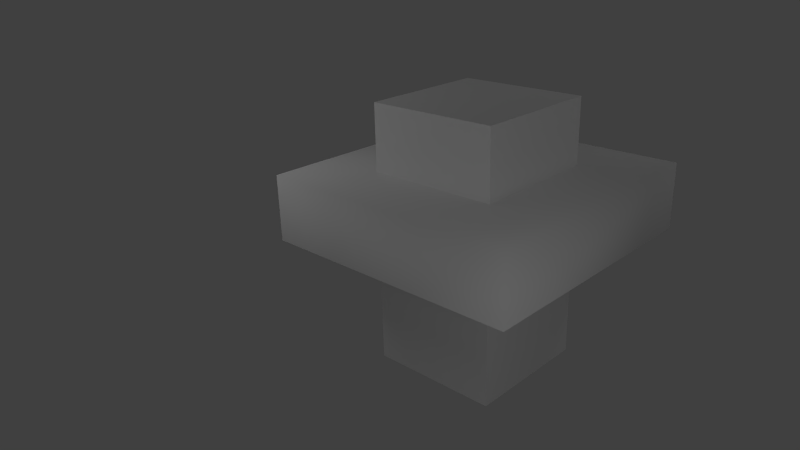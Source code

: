 # Source: RedMushroom.blend  (saved by Blender 2.60.0; exported with 4.5.12 LTS)
import bpy
from mathutils import Matrix  # noqa: F401  (used for matrix-valued properties, if any)

bpy.ops.wm.read_factory_settings(use_empty=True)
scene = bpy.context.scene
scene.name = 'Scene'

# ---- collections
col_collection_1 = bpy.data.collections.new('Collection 1'); scene.collection.children.link(col_collection_1)

# ---- materials (node trees are filled in below, after node groups)
mat_material = bpy.data.materials.new('Material')
mat_material.alpha_threshold = 0.0
mat_material.use_transparent_shadow = False
mat_material.roughness = 0.5
mat_material.line_color = (0.0, 0.0, 0.0, 1.0)

# ---- material node trees

# ---- world
world_world = bpy.data.worlds.new('World'); scene.world = world_world
world_world.color = (0.05088, 0.05088, 0.05088)
world_world.use_sun_shadow = False
world_world.sun_shadow_jitter_overblur = 0.0
world_world.cycles.sampling_method = 'MANUAL'
world_world.cycles.sample_map_resolution = 256

# ---- cameras
cam_camera = bpy.data.cameras.new('Camera')
cam_camera.clip_end = 100.0
cam_camera.lens = 35.0
cam_camera.ortho_scale = 7.314
cam_camera.dof.focus_distance = 0.0
cam_camera.dof.aperture_fstop = 128.0

# ---- lights
light_lamp_005 = bpy.data.lights.new('Lamp.005', 'POINT')
light_lamp_005.transmission_factor = 0.0
light_lamp_005.cutoff_distance = 30.0
light_lamp_005.energy = 100.0
light_lamp_005.shadow_buffer_clip_start = 1.001
light_lamp_005.shadow_soft_size = 1.0
light_lamp_005.shadow_maximum_resolution = 0.006
light_lamp_005.use_absolute_resolution = True
light_lamp_005.cycles.use_multiple_importance_sampling = False
light_lamp_004 = bpy.data.lights.new('Lamp.004', 'POINT')
light_lamp_004.transmission_factor = 0.0
light_lamp_004.cutoff_distance = 30.0
light_lamp_004.energy = 100.0
light_lamp_004.shadow_buffer_clip_start = 1.001
light_lamp_004.shadow_soft_size = 1.0
light_lamp_004.shadow_maximum_resolution = 0.006
light_lamp_004.use_absolute_resolution = True
light_lamp_004.cycles.use_multiple_importance_sampling = False
light_lamp_002 = bpy.data.lights.new('Lamp.002', 'POINT')
light_lamp_002.transmission_factor = 0.0
light_lamp_002.cutoff_distance = 30.0
light_lamp_002.energy = 100.0
light_lamp_002.shadow_buffer_clip_start = 1.001
light_lamp_002.shadow_soft_size = 1.0
light_lamp_002.shadow_maximum_resolution = 0.006
light_lamp_002.use_absolute_resolution = True
light_lamp_002.cycles.use_multiple_importance_sampling = False

# ---- meshes
me_cube = bpy.data.meshes.new('Cube')
me_cube.from_pydata([(1.0, 1.0, -1.0), (1.0, -1.0, -1.0), (-1.0, -1.0, -1.0), (-1.0, 1.0, -1.0), (1.0, 1.0, 1.0), (1.0, -1.0, 1.0), (-1.0, -1.0, 1.0), (-1.0, 1.0, 1.0), (-1.0, -1.0, 2.0), (-1.0, 1.0, 2.0), (1.0, -1.0, 2.0), (1.0, 1.0, 2.0), (1.0, 1.0, 3.0), (1.0, -1.0, 3.0), (-1.0, 1.0, 3.0), (-1.0, -1.0, 3.0), (-2.0, 2.0, 1.0), (-2.0, 2.0, 2.0), (-2.0, -2.0, 1.0), (-2.0, -2.0, 2.0), (2.0, -2.0, 1.0), (2.0, -2.0, 2.0), (2.0, 2.0, 1.0), (2.0, 2.0, 2.0)], [], [(0, 4, 5, 1), (1, 5, 6, 2), (2, 6, 7, 3), (4, 0, 3, 7), (10, 11, 12, 13), (11, 9, 14, 12), (8, 10, 13, 15), (9, 8, 15, 14), (12, 14, 15, 13), (17, 19, 21, 23), (18, 20, 21, 19), (20, 22, 23, 21), (16, 17, 23, 22), (16, 18, 19, 17)])
me_cube.polygons.foreach_set('use_smooth', [0, 0, 0, 0, 0, 0, 0, 0, 0, 1, 1, 1, 1, 1])
_uv = me_cube.uv_layers.new(name='UVTex')
_uv.uv.foreach_set('vector', [0.28, 0.12, 0.28, 0.02, 0.38, 0.02, 0.38, 0.12, 0.5, 0.12, 0.5, 0.04, 0.58, 0.04, 0.58, 0.12, 0.64, 0.12, 0.54, 0.12, 0.54, 0.02, 0.64, 0.02, 0.16, 0.12, 0.16, 0.0, 0.28, 0.0, 0.28, 0.12, 0.76, 0.7, 0.54, 0.7, 0.54, 0.6, 0.76, 0.6, 1.0, 0.28, 1.0, 0.7, 0.76, 0.7, 0.76, 0.28, 0.7812, 0.2812, 1.0, 0.2812, 1.0, 0.4688, 0.7812, 0.4688, 0.5625, 0.2812, 0.7812, 0.2812, 0.7812, 0.4688, 0.5625, 0.4688, 0.76, 0.28, 0.76, 0.7, 0.34, 0.7, 0.34, 0.28, 0.94, 0.98, 0.64, 0.98, 0.64, 0.68, 0.94, 0.68, 0.8125, 0.6875, 0.4062, 0.6875, 0.4062, 0.5625, 0.8125, 0.5625, 0.875, 0.2188, 0.875, 0.8438, 0.6875, 0.8438, 0.6875, 0.2188, 0.6667, 0.8838, 0.5562, 0.8841, 0.5549, 0.4424, 0.6653, 0.4421, 0.68, 0.24, 0.68, 0.7, 0.58, 0.7, 0.56, 0.24])
me_cube.materials.append(mat_material)
me_cube.use_remesh_preserve_volume = False
me_cube.use_remesh_preserve_attributes = False
me_cube.use_mirror_vertex_groups = False
me_cube.update()

# ---- objects
ob_lamp_001 = bpy.data.objects.new('Lamp.001', light_lamp_005)
ob_lamp_000 = bpy.data.objects.new('Lamp.000', light_lamp_004)
ob_lamp_002 = bpy.data.objects.new('Lamp.002', light_lamp_002)
ob_cube = bpy.data.objects.new('Cube', me_cube)
ob_camera = bpy.data.objects.new('Camera', cam_camera)

# ---- transforms, parenting, visibility, modifiers, constraints
ob_lamp_001.location = (-3.886, -2.695, 6.205)
ob_lamp_001.rotation_euler = (0.6503, 0.05522, 1.866)
ob_lamp_001.lock_rotations_4d = False
ob_lamp_001.empty_display_type = 'ARROWS'
ob_lamp_001.color = (0.0, 0.0, 0.0, 0.0)
ob_lamp_001.lineart.crease_threshold = 0.0
ob_lamp_000.location = (4.118, 7.729, 8.428)
ob_lamp_000.rotation_euler = (0.6503, 0.05522, 1.866)
ob_lamp_000.lock_rotations_4d = False
ob_lamp_000.empty_display_type = 'ARROWS'
ob_lamp_000.color = (0.0, 0.0, 0.0, 0.0)
ob_lamp_000.lineart.crease_threshold = 0.0
ob_lamp_002.location = (6.043, -3.864, 3.657)
ob_lamp_002.rotation_euler = (0.6503, 0.05522, 1.866)
ob_lamp_002.lock_rotations_4d = False
ob_lamp_002.empty_display_type = 'ARROWS'
ob_lamp_002.color = (0.0, 0.0, 0.0, 0.0)
ob_lamp_002.lineart.crease_threshold = 0.0
ob_cube.location = (0.3829, 1.231, 1.261)
ob_cube.lock_rotations_4d = False
ob_cube.empty_display_type = 'ARROWS'
ob_cube.lineart.crease_threshold = 0.0
ob_camera.location = (6.93, -6.985, 6.715)
ob_camera.rotation_euler = (-5.101, 0.02667, 0.7677)
ob_camera.lock_rotations_4d = False
ob_camera.empty_display_type = 'ARROWS'
ob_camera.color = (0.0, 0.0, 0.0, 0.0)
ob_camera.display_type = 'WIRE'
ob_camera.lineart.crease_threshold = 0.0

# ---- collection membership
col_collection_1.objects.link(ob_lamp_001)
col_collection_1.objects.link(ob_lamp_000)
col_collection_1.objects.link(ob_lamp_002)
col_collection_1.objects.link(ob_cube)
col_collection_1.objects.link(ob_camera)

# ---- scene / render settings (as saved in the file)
scene.camera = ob_camera
scene.frame_start = 1; scene.frame_end = 250; scene.frame_set(2)
scene.render.engine = 'BLENDER_EEVEE_NEXT'
scene.render.image_settings.color_mode = 'RGB'
scene.render.image_settings.compression = 90
scene.render.resolution_percentage = 50
scene.render.dither_intensity = 0.0
scene.render.bake_margin = 2
scene.render.bake_bias = 0.0
scene.cycles.use_denoising = False
scene.cycles.samples = 10
scene.cycles.sampling_pattern = 'TABULATED_SOBOL'
scene.cycles.light_sampling_threshold = 0.0
scene.cycles.use_adaptive_sampling = False
scene.cycles.use_light_tree = False
scene.cycles.blur_glossy = 0.0
scene.cycles.volume_bounces = 1
scene.cycles.pixel_filter_type = 'GAUSSIAN'
scene.cycles.sample_clamp_indirect = 0.0
scene.view_settings.view_transform = 'Standard'
bpy.context.view_layer.update()

